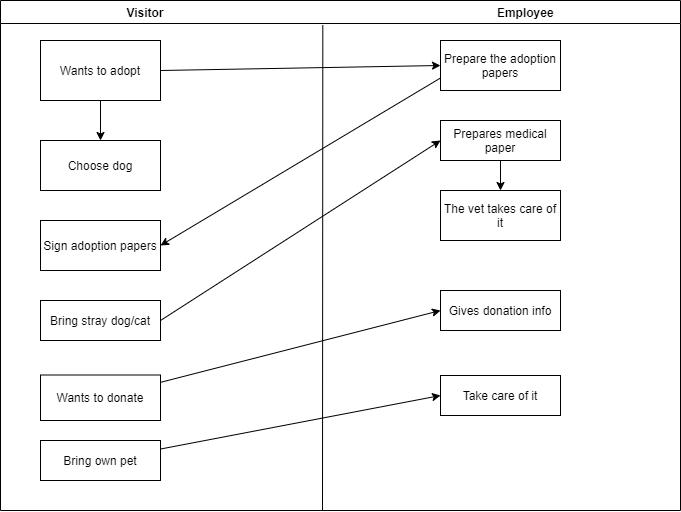

The diagram above was exported from draw.io. Its source (the exported page's mxGraphModel, read from the mxfile embedded in the PNG):
<mxGraphModel dx="868" dy="450" grid="1" gridSize="10" guides="1" tooltips="1" connect="1" arrows="1" fold="1" page="1" pageScale="1" pageWidth="827" pageHeight="1169" math="0" shadow="0">
  <root>
    <mxCell id="0" />
    <mxCell id="1" parent="0" />
    <mxCell id="XLQVVuBRWtHTDXWkFtMu-1" value="Visitor                                                                                                    Employee" style="swimlane;" vertex="1" parent="1">
      <mxGeometry x="40" y="170" width="680" height="510" as="geometry" />
    </mxCell>
    <mxCell id="XLQVVuBRWtHTDXWkFtMu-12" style="edgeStyle=orthogonalEdgeStyle;rounded=0;orthogonalLoop=1;jettySize=auto;html=1;exitX=0.5;exitY=1;exitDx=0;exitDy=0;entryX=0.5;entryY=0;entryDx=0;entryDy=0;" edge="1" parent="XLQVVuBRWtHTDXWkFtMu-1" source="XLQVVuBRWtHTDXWkFtMu-3" target="XLQVVuBRWtHTDXWkFtMu-9">
      <mxGeometry relative="1" as="geometry" />
    </mxCell>
    <mxCell id="XLQVVuBRWtHTDXWkFtMu-3" value="Wants to adopt" style="rounded=0;whiteSpace=wrap;html=1;" vertex="1" parent="XLQVVuBRWtHTDXWkFtMu-1">
      <mxGeometry x="40" y="40" width="120" height="60" as="geometry" />
    </mxCell>
    <mxCell id="XLQVVuBRWtHTDXWkFtMu-8" value="Prepare the adoption papers" style="rounded=0;whiteSpace=wrap;html=1;" vertex="1" parent="XLQVVuBRWtHTDXWkFtMu-1">
      <mxGeometry x="440" y="40" width="120" height="50" as="geometry" />
    </mxCell>
    <mxCell id="XLQVVuBRWtHTDXWkFtMu-6" value="" style="endArrow=classic;html=1;rounded=0;exitX=1;exitY=0.5;exitDx=0;exitDy=0;entryX=0;entryY=0.5;entryDx=0;entryDy=0;" edge="1" parent="XLQVVuBRWtHTDXWkFtMu-1" source="XLQVVuBRWtHTDXWkFtMu-3" target="XLQVVuBRWtHTDXWkFtMu-8">
      <mxGeometry width="50" height="50" relative="1" as="geometry">
        <mxPoint x="330" y="200" as="sourcePoint" />
        <mxPoint x="320" y="128.18181818181824" as="targetPoint" />
      </mxGeometry>
    </mxCell>
    <mxCell id="XLQVVuBRWtHTDXWkFtMu-9" value="Choose dog" style="rounded=0;whiteSpace=wrap;html=1;" vertex="1" parent="XLQVVuBRWtHTDXWkFtMu-1">
      <mxGeometry x="40" y="140" width="120" height="50" as="geometry" />
    </mxCell>
    <mxCell id="XLQVVuBRWtHTDXWkFtMu-10" value="Sign adoption papers" style="rounded=0;whiteSpace=wrap;html=1;" vertex="1" parent="XLQVVuBRWtHTDXWkFtMu-1">
      <mxGeometry x="40" y="220" width="120" height="50" as="geometry" />
    </mxCell>
    <mxCell id="XLQVVuBRWtHTDXWkFtMu-11" value="" style="endArrow=classic;html=1;rounded=0;entryX=1;entryY=0.5;entryDx=0;entryDy=0;exitX=0;exitY=0.75;exitDx=0;exitDy=0;" edge="1" parent="XLQVVuBRWtHTDXWkFtMu-1" source="XLQVVuBRWtHTDXWkFtMu-8" target="XLQVVuBRWtHTDXWkFtMu-10">
      <mxGeometry width="50" height="50" relative="1" as="geometry">
        <mxPoint x="330" y="190" as="sourcePoint" />
        <mxPoint x="380" y="140" as="targetPoint" />
      </mxGeometry>
    </mxCell>
    <mxCell id="XLQVVuBRWtHTDXWkFtMu-13" value="Bring stray dog/cat" style="rounded=0;whiteSpace=wrap;html=1;" vertex="1" parent="XLQVVuBRWtHTDXWkFtMu-1">
      <mxGeometry x="40" y="300" width="120" height="40" as="geometry" />
    </mxCell>
    <mxCell id="XLQVVuBRWtHTDXWkFtMu-16" value="" style="edgeStyle=orthogonalEdgeStyle;rounded=0;orthogonalLoop=1;jettySize=auto;html=1;" edge="1" parent="XLQVVuBRWtHTDXWkFtMu-1" source="XLQVVuBRWtHTDXWkFtMu-14" target="XLQVVuBRWtHTDXWkFtMu-15">
      <mxGeometry relative="1" as="geometry" />
    </mxCell>
    <mxCell id="XLQVVuBRWtHTDXWkFtMu-14" value="Prepares medical paper" style="rounded=0;whiteSpace=wrap;html=1;" vertex="1" parent="XLQVVuBRWtHTDXWkFtMu-1">
      <mxGeometry x="440" y="120" width="120" height="40" as="geometry" />
    </mxCell>
    <mxCell id="XLQVVuBRWtHTDXWkFtMu-17" style="rounded=0;orthogonalLoop=1;jettySize=auto;html=1;exitX=1;exitY=0.5;exitDx=0;exitDy=0;entryX=0;entryY=0.5;entryDx=0;entryDy=0;" edge="1" parent="XLQVVuBRWtHTDXWkFtMu-1" source="XLQVVuBRWtHTDXWkFtMu-13" target="XLQVVuBRWtHTDXWkFtMu-14">
      <mxGeometry relative="1" as="geometry" />
    </mxCell>
    <mxCell id="XLQVVuBRWtHTDXWkFtMu-15" value="The vet takes care of it" style="whiteSpace=wrap;html=1;" vertex="1" parent="XLQVVuBRWtHTDXWkFtMu-1">
      <mxGeometry x="440" y="190" width="120" height="50" as="geometry" />
    </mxCell>
    <mxCell id="XLQVVuBRWtHTDXWkFtMu-18" value="Wants to donate" style="rounded=0;whiteSpace=wrap;html=1;" vertex="1" parent="XLQVVuBRWtHTDXWkFtMu-1">
      <mxGeometry x="40" y="374.5" width="120" height="45.5" as="geometry" />
    </mxCell>
    <mxCell id="XLQVVuBRWtHTDXWkFtMu-19" style="edgeStyle=none;rounded=0;orthogonalLoop=1;jettySize=auto;html=1;exitX=0.5;exitY=1;exitDx=0;exitDy=0;" edge="1" parent="XLQVVuBRWtHTDXWkFtMu-1" source="XLQVVuBRWtHTDXWkFtMu-18" target="XLQVVuBRWtHTDXWkFtMu-18">
      <mxGeometry relative="1" as="geometry" />
    </mxCell>
    <mxCell id="XLQVVuBRWtHTDXWkFtMu-21" value="Gives donation info&lt;br&gt;" style="whiteSpace=wrap;html=1;" vertex="1" parent="XLQVVuBRWtHTDXWkFtMu-1">
      <mxGeometry x="440" y="290" width="120" height="40" as="geometry" />
    </mxCell>
    <mxCell id="XLQVVuBRWtHTDXWkFtMu-20" style="edgeStyle=none;rounded=0;orthogonalLoop=1;jettySize=auto;html=1;entryX=0;entryY=0.5;entryDx=0;entryDy=0;" edge="1" parent="XLQVVuBRWtHTDXWkFtMu-1" source="XLQVVuBRWtHTDXWkFtMu-18" target="XLQVVuBRWtHTDXWkFtMu-21">
      <mxGeometry relative="1" as="geometry">
        <mxPoint x="480" y="320" as="targetPoint" />
      </mxGeometry>
    </mxCell>
    <mxCell id="XLQVVuBRWtHTDXWkFtMu-24" style="edgeStyle=none;rounded=0;orthogonalLoop=1;jettySize=auto;html=1;entryX=0;entryY=0.5;entryDx=0;entryDy=0;" edge="1" parent="XLQVVuBRWtHTDXWkFtMu-1" source="XLQVVuBRWtHTDXWkFtMu-22" target="XLQVVuBRWtHTDXWkFtMu-23">
      <mxGeometry relative="1" as="geometry" />
    </mxCell>
    <mxCell id="XLQVVuBRWtHTDXWkFtMu-22" value="Bring own pet" style="rounded=0;whiteSpace=wrap;html=1;" vertex="1" parent="XLQVVuBRWtHTDXWkFtMu-1">
      <mxGeometry x="40" y="440" width="120" height="40" as="geometry" />
    </mxCell>
    <mxCell id="XLQVVuBRWtHTDXWkFtMu-23" value="Take care of it" style="whiteSpace=wrap;html=1;" vertex="1" parent="XLQVVuBRWtHTDXWkFtMu-1">
      <mxGeometry x="440" y="375" width="120" height="40" as="geometry" />
    </mxCell>
    <mxCell id="XLQVVuBRWtHTDXWkFtMu-2" value="" style="endArrow=none;html=1;rounded=0;entryX=0.474;entryY=0.048;entryDx=0;entryDy=0;entryPerimeter=0;" edge="1" parent="1" target="XLQVVuBRWtHTDXWkFtMu-1">
      <mxGeometry width="50" height="50" relative="1" as="geometry">
        <mxPoint x="362" y="680" as="sourcePoint" />
        <mxPoint x="360" y="190" as="targetPoint" />
      </mxGeometry>
    </mxCell>
  </root>
</mxGraphModel>